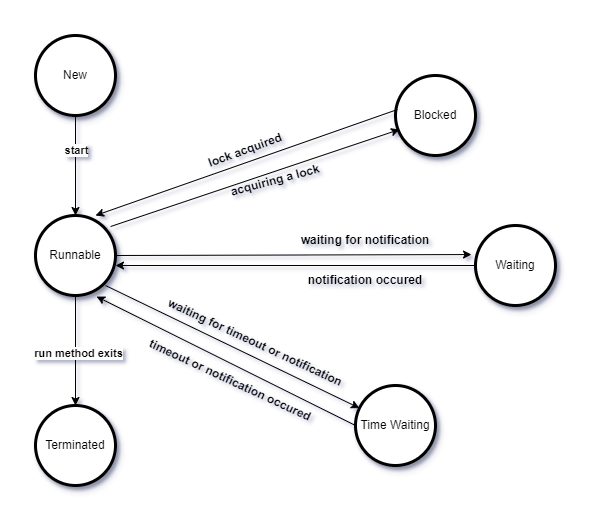

The diagram above was exported from draw.io. Its source (the exported page's mxGraphModel, read from the mxfile embedded in the PNG):
<mxGraphModel dx="1434" dy="746" grid="1" gridSize="10" guides="1" tooltips="1" connect="1" arrows="1" fold="1" page="1" pageScale="1" pageWidth="827" pageHeight="1169" background="none" math="0" shadow="0">
  <root>
    <mxCell id="0" />
    <mxCell id="1" parent="0" />
    <mxCell id="GNKsyJ_Jasf4YplPte5V-1" value="New" style="ellipse;whiteSpace=wrap;html=1;aspect=fixed;shadow=1;strokeWidth=3;gradientColor=none;" vertex="1" parent="1">
      <mxGeometry x="110" y="110" width="80" height="80" as="geometry" />
    </mxCell>
    <mxCell id="GNKsyJ_Jasf4YplPte5V-2" value="Runnable" style="ellipse;whiteSpace=wrap;html=1;aspect=fixed;shadow=1;strokeWidth=3;gradientColor=none;" vertex="1" parent="1">
      <mxGeometry x="110" y="290" width="80" height="80" as="geometry" />
    </mxCell>
    <mxCell id="GNKsyJ_Jasf4YplPte5V-3" value="Terminated" style="ellipse;whiteSpace=wrap;html=1;aspect=fixed;shadow=1;strokeWidth=3;gradientColor=none;" vertex="1" parent="1">
      <mxGeometry x="110" y="480" width="80" height="80" as="geometry" />
    </mxCell>
    <mxCell id="GNKsyJ_Jasf4YplPte5V-4" value="Blocked" style="ellipse;whiteSpace=wrap;html=1;aspect=fixed;shadow=1;strokeWidth=3;gradientColor=none;" vertex="1" parent="1">
      <mxGeometry x="470" y="150" width="80" height="80" as="geometry" />
    </mxCell>
    <mxCell id="GNKsyJ_Jasf4YplPte5V-5" value="Waiting" style="ellipse;whiteSpace=wrap;html=1;aspect=fixed;shadow=1;strokeWidth=3;gradientColor=none;" vertex="1" parent="1">
      <mxGeometry x="550" y="300" width="80" height="80" as="geometry" />
    </mxCell>
    <mxCell id="GNKsyJ_Jasf4YplPte5V-6" value="Time Waiting" style="ellipse;whiteSpace=wrap;html=1;aspect=fixed;shadow=1;strokeWidth=3;gradientColor=none;" vertex="1" parent="1">
      <mxGeometry x="430" y="460" width="80" height="80" as="geometry" />
    </mxCell>
    <mxCell id="GNKsyJ_Jasf4YplPte5V-7" value="" style="endArrow=classic;html=1;rounded=0;exitX=0.5;exitY=1;exitDx=0;exitDy=0;entryX=0.5;entryY=0;entryDx=0;entryDy=0;" edge="1" parent="1" source="GNKsyJ_Jasf4YplPte5V-1" target="GNKsyJ_Jasf4YplPte5V-2">
      <mxGeometry width="50" height="50" relative="1" as="geometry">
        <mxPoint x="190" y="230" as="sourcePoint" />
        <mxPoint x="240" y="180" as="targetPoint" />
      </mxGeometry>
    </mxCell>
    <mxCell id="GNKsyJ_Jasf4YplPte5V-13" value="start" style="edgeLabel;html=1;align=center;verticalAlign=middle;resizable=0;points=[];fontStyle=1" vertex="1" connectable="0" parent="GNKsyJ_Jasf4YplPte5V-7">
      <mxGeometry x="-0.32" relative="1" as="geometry">
        <mxPoint as="offset" />
      </mxGeometry>
    </mxCell>
    <mxCell id="GNKsyJ_Jasf4YplPte5V-8" value="" style="endArrow=classic;html=1;rounded=0;exitX=0.875;exitY=0.875;exitDx=0;exitDy=0;exitPerimeter=0;" edge="1" parent="1" source="GNKsyJ_Jasf4YplPte5V-2" target="GNKsyJ_Jasf4YplPte5V-6">
      <mxGeometry width="50" height="50" relative="1" as="geometry">
        <mxPoint x="230" y="340" as="sourcePoint" />
        <mxPoint x="280" y="290" as="targetPoint" />
      </mxGeometry>
    </mxCell>
    <mxCell id="GNKsyJ_Jasf4YplPte5V-9" value="" style="endArrow=classic;html=1;rounded=0;exitX=0.5;exitY=1;exitDx=0;exitDy=0;entryX=0.5;entryY=0;entryDx=0;entryDy=0;" edge="1" parent="1" source="GNKsyJ_Jasf4YplPte5V-2" target="GNKsyJ_Jasf4YplPte5V-3">
      <mxGeometry width="50" height="50" relative="1" as="geometry">
        <mxPoint x="150" y="450" as="sourcePoint" />
        <mxPoint x="200" y="400" as="targetPoint" />
      </mxGeometry>
    </mxCell>
    <mxCell id="GNKsyJ_Jasf4YplPte5V-11" value="run method exits" style="edgeLabel;html=1;align=center;verticalAlign=middle;resizable=0;points=[];fontStyle=1" vertex="1" connectable="0" parent="GNKsyJ_Jasf4YplPte5V-9">
      <mxGeometry x="0.0364" y="2" relative="1" as="geometry">
        <mxPoint as="offset" />
      </mxGeometry>
    </mxCell>
    <mxCell id="GNKsyJ_Jasf4YplPte5V-12" value="" style="endArrow=classic;html=1;rounded=0;exitX=0;exitY=0.5;exitDx=0;exitDy=0;entryX=0.763;entryY=1.013;entryDx=0;entryDy=0;entryPerimeter=0;" edge="1" parent="1" source="GNKsyJ_Jasf4YplPte5V-6" target="GNKsyJ_Jasf4YplPte5V-2">
      <mxGeometry width="50" height="50" relative="1" as="geometry">
        <mxPoint x="450" y="490" as="sourcePoint" />
        <mxPoint x="430" y="310" as="targetPoint" />
      </mxGeometry>
    </mxCell>
    <mxCell id="GNKsyJ_Jasf4YplPte5V-14" value="" style="endArrow=classic;html=1;rounded=0;exitX=0.938;exitY=0.138;exitDx=0;exitDy=0;entryX=0.05;entryY=0.675;entryDx=0;entryDy=0;entryPerimeter=0;exitPerimeter=0;" edge="1" parent="1" source="GNKsyJ_Jasf4YplPte5V-2" target="GNKsyJ_Jasf4YplPte5V-4">
      <mxGeometry width="50" height="50" relative="1" as="geometry">
        <mxPoint x="220" y="280" as="sourcePoint" />
        <mxPoint x="504" y="413" as="targetPoint" />
      </mxGeometry>
    </mxCell>
    <mxCell id="GNKsyJ_Jasf4YplPte5V-15" value="" style="endArrow=classic;html=1;rounded=0;exitX=0.025;exitY=0.425;exitDx=0;exitDy=0;exitPerimeter=0;entryX=0.75;entryY=0;entryDx=0;entryDy=0;entryPerimeter=0;" edge="1" parent="1" source="GNKsyJ_Jasf4YplPte5V-4" target="GNKsyJ_Jasf4YplPte5V-2">
      <mxGeometry width="50" height="50" relative="1" as="geometry">
        <mxPoint x="480" y="353" as="sourcePoint" />
        <mxPoint x="196" y="220" as="targetPoint" />
      </mxGeometry>
    </mxCell>
    <mxCell id="GNKsyJ_Jasf4YplPte5V-16" value="" style="endArrow=classic;html=1;rounded=0;exitX=0;exitY=0.5;exitDx=0;exitDy=0;entryX=1;entryY=0.625;entryDx=0;entryDy=0;entryPerimeter=0;" edge="1" parent="1" source="GNKsyJ_Jasf4YplPte5V-5" target="GNKsyJ_Jasf4YplPte5V-2">
      <mxGeometry width="50" height="50" relative="1" as="geometry">
        <mxPoint x="522" y="280" as="sourcePoint" />
        <mxPoint x="210" y="346" as="targetPoint" />
      </mxGeometry>
    </mxCell>
    <mxCell id="GNKsyJ_Jasf4YplPte5V-17" value="" style="endArrow=classic;html=1;rounded=0;exitX=1;exitY=0.5;exitDx=0;exitDy=0;entryX=-0.05;entryY=0.363;entryDx=0;entryDy=0;entryPerimeter=0;" edge="1" parent="1" source="GNKsyJ_Jasf4YplPte5V-2" target="GNKsyJ_Jasf4YplPte5V-5">
      <mxGeometry width="50" height="50" relative="1" as="geometry">
        <mxPoint x="210" y="327" as="sourcePoint" />
        <mxPoint x="509" y="270" as="targetPoint" />
      </mxGeometry>
    </mxCell>
    <mxCell id="GNKsyJ_Jasf4YplPte5V-18" value="lock acquired" style="text;html=1;align=center;verticalAlign=middle;whiteSpace=wrap;rounded=0;rotation=-20;fontStyle=1;labelBackgroundColor=none;" vertex="1" parent="1">
      <mxGeometry x="270" y="210" width="100" height="30" as="geometry" />
    </mxCell>
    <mxCell id="GNKsyJ_Jasf4YplPte5V-19" value="acquiring a lock" style="text;html=1;align=center;verticalAlign=middle;whiteSpace=wrap;rounded=0;rotation=-15;fontStyle=1;labelBackgroundColor=none;" vertex="1" parent="1">
      <mxGeometry x="300" y="240" width="100" height="30" as="geometry" />
    </mxCell>
    <mxCell id="GNKsyJ_Jasf4YplPte5V-20" value="waiting for notification" style="text;html=1;align=center;verticalAlign=middle;whiteSpace=wrap;rounded=0;fontStyle=1;labelBackgroundColor=none;" vertex="1" parent="1">
      <mxGeometry x="370" y="300" width="140" height="30" as="geometry" />
    </mxCell>
    <mxCell id="GNKsyJ_Jasf4YplPte5V-21" value="notification occured" style="text;html=1;align=center;verticalAlign=middle;whiteSpace=wrap;rounded=0;fontStyle=1;labelBackgroundColor=none;fontColor=#000000;" vertex="1" parent="1">
      <mxGeometry x="377" y="340" width="126" height="30" as="geometry" />
    </mxCell>
    <mxCell id="GNKsyJ_Jasf4YplPte5V-22" value="waiting for timeout or notification" style="text;html=1;align=center;verticalAlign=middle;whiteSpace=wrap;rounded=0;rotation=25;fontStyle=1" vertex="1" parent="1">
      <mxGeometry x="229.53" y="402.11" width="200" height="30" as="geometry" />
    </mxCell>
    <mxCell id="GNKsyJ_Jasf4YplPte5V-23" value="timeout or notification occured" style="text;html=1;align=center;verticalAlign=middle;whiteSpace=wrap;rounded=0;rotation=25;fontStyle=1" vertex="1" parent="1">
      <mxGeometry x="210" y="440" width="190" height="30" as="geometry" />
    </mxCell>
  </root>
</mxGraphModel>